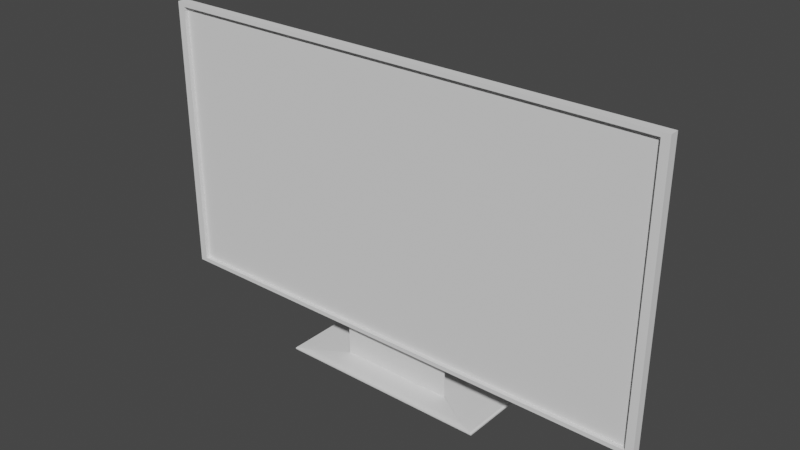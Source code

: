 # Source: tv.blend  (saved by Blender 2.80.75; exported with 4.5.12 LTS)
import bpy
from mathutils import Matrix  # noqa: F401  (used for matrix-valued properties, if any)

bpy.ops.wm.read_factory_settings(use_empty=True)
scene = bpy.context.scene
scene.name = 'Scene'

# ---- collections
col_collection = bpy.data.collections.new('Collection'); scene.collection.children.link(col_collection)

# ---- world
world_world = bpy.data.worlds.new('World'); scene.world = world_world
world_world.use_nodes = True; world_world.node_tree.nodes.clear()
_N = world_world.node_tree.nodes; _L = world_world.node_tree.links
n0 = _N.new('ShaderNodeOutputWorld'); n0.name = 'World Output'; n0.location = (300, 300)
n1 = _N.new('ShaderNodeBackground'); n1.name = 'Background'; n1.location = (10, 300)
n1.inputs[0].default_value = (0.05088, 0.05088, 0.05088, 1.0)
_L.new(n1.outputs[0], n0.inputs[0])
n0.is_active_output = True
world_world.color = (0.05088, 0.05088, 0.05088)
world_world.use_sun_shadow = False
world_world.sun_shadow_jitter_overblur = 0.0

# ---- meshes
me_cube = bpy.data.meshes.new('Cube')
me_cube.from_pydata([(-0.9699, -0.1169, -1.403), (-0.9699, -0.1169, 0.5371), (-0.7406, 4.904, -1.173), (-0.7406, 4.904, 0.3079), (0.9699, -0.1169, -1.403), (0.9699, -0.1169, 0.5371), (0.7406, 4.904, -1.173), (0.7406, 4.904, 0.3079), (-1.0, 1.0, 0.5672), (-1.0, 1.0, -1.433), (1.0, 1.0, -1.433), (1.0, 1.0, 0.5672), (-1.0, -1.0, -1.433), (-1.0, -1.0, 0.5672), (1.0, -1.0, 0.5672), (1.0, -1.0, -1.433), (-0.9699, -1.0, -1.403), (-0.9699, -1.0, 0.5371), (0.9699, -1.0, 0.5371), (0.9699, -1.0, -1.403), (-0.3333, 1.0, 0.5672), (0.3333, 1.0, 0.5672), (-0.2469, 4.904, 0.3079), (0.2469, 4.904, 0.3079), (-0.9678, 1.484, 0.535), (-0.7801, 4.31, 0.3473), (0.9678, 1.484, 0.535), (0.7801, 4.31, 0.3473), (0.169, 4.217, 0.3535), (0.2274, 1.577, 0.5289), (-0.169, 4.217, 0.3535), (-0.2274, 1.577, 0.5289), (0.26, 4.31, 0.3473), (0.3226, 1.484, 0.535), (-0.26, 4.31, 0.3473), (-0.3226, 1.484, 0.535), (0.169, 4.376, 0.8541), (0.2274, 1.736, 0.8533), (-0.169, 4.376, 0.8541), (-0.2274, 1.736, 0.8533), (0.3626, 8.896, 0.8596), (0.3622, -2.784, 0.858), (-0.3626, 8.896, 0.8596), (-0.3622, -2.784, 0.858), (0.4147, 9.735, 0.864), (0.4142, -3.622, 0.8621), (-0.4147, 9.735, 0.864), (-0.4142, -3.622, 0.8621), (0.4205, 9.828, 0.8731), (0.42, -3.715, 0.8712), (-0.4205, 9.828, 0.8731), (-0.42, -3.715, 0.8712), (0.4205, 9.828, 0.883), (0.42, -3.715, 0.8811), (-0.4205, 9.828, 0.883), (-0.42, -3.715, 0.8811)], [], [(12, 13, 8, 9), (2, 3, 22, 23, 7, 6), (10, 11, 14, 15), (4, 5, 1, 0), (9, 10, 15, 12), (11, 21, 20, 8, 13, 14), (3, 2, 9, 8, 24, 25), (2, 6, 10, 9), (35, 24, 8, 20), (6, 7, 27, 26, 11, 10), (16, 17, 13, 12), (18, 19, 15, 14), (19, 16, 12, 15), (17, 18, 14, 13), (0, 1, 17, 16), (5, 4, 19, 18), (4, 0, 16, 19), (1, 5, 18, 17), (26, 33, 21, 11), (33, 35, 20, 21), (7, 23, 32, 27), (27, 32, 33, 26), (23, 22, 34, 32), (28, 30, 38, 36), (22, 3, 25, 34), (34, 25, 24, 35), (28, 29, 33, 32), (31, 30, 34, 35), (30, 28, 32, 34), (29, 31, 35, 33), (36, 38, 42, 40), (29, 28, 36, 37), (31, 29, 37, 39), (30, 31, 39, 38), (37, 36, 40, 41), (39, 37, 41, 43), (38, 39, 43, 42), (43, 41, 45, 47), (42, 43, 47, 46), (40, 42, 46, 44), (41, 40, 44, 45), (44, 46, 50, 48), (45, 44, 48, 49), (47, 45, 49, 51), (46, 47, 51, 50), (49, 48, 52, 53), (51, 49, 53, 55), (50, 51, 55, 54), (48, 50, 54, 52), (53, 52, 54, 55)])
_uv = me_cube.uv_layers.new(name='UVMap')
_uv.uv.foreach_set('vector', [0.375, 0.0, 0.625, 0.0, 0.625, 0.25, 0.375, 0.25, 0.4074, 0.2824, 0.5926, 0.2824, 0.5926, 0.3441, 0.5926, 0.4059, 0.5926, 0.4676, 0.4074, 0.4676, 0.375, 0.5, 0.625, 0.5, 0.625, 0.75, 0.375, 0.75, 0.3788, 0.7538, 0.6212, 0.7538, 0.6212, 0.9962, 0.3788, 0.9962, 0.125, 0.5, 0.375, 0.5, 0.375, 0.75, 0.125, 0.75, 0.625, 0.5, 0.7083, 0.5, 0.7917, 0.5, 0.875, 0.5, 0.875, 0.75, 0.625, 0.75, 0.5926, 0.2824, 0.4074, 0.2824, 0.375, 0.25, 0.625, 0.25, 0.621, 0.254, 0.5975, 0.2775, 0.4074, 0.2824, 0.4074, 0.4676, 0.375, 0.5, 0.375, 0.25, 0.621, 0.3347, 0.621, 0.254, 0.625, 0.25, 0.625, 0.3333, 0.4074, 0.4676, 0.5926, 0.4676, 0.5975, 0.4725, 0.621, 0.496, 0.625, 0.5, 0.375, 0.5, 0.3788, 0.9962, 0.6212, 0.9962, 0.625, 1.0, 0.375, 1.0, 0.6212, 0.7538, 0.3788, 0.7538, 0.375, 0.75, 0.625, 0.75, 0.3788, 0.7538, 0.3788, 0.9962, 0.375, 1.0, 0.375, 0.75, 0.6212, 0.9962, 0.6212, 0.7538, 0.625, 0.75, 0.625, 1.0, 0.3788, 0.9962, 0.6212, 0.9962, 0.6212, 0.9962, 0.3788, 0.9962, 0.6212, 0.7538, 0.3788, 0.7538, 0.3788, 0.7538, 0.6212, 0.7538, 0.3788, 0.7538, 0.3788, 0.9962, 0.3788, 0.9962, 0.3788, 0.7538, 0.6212, 0.9962, 0.6212, 0.7538, 0.6212, 0.7538, 0.6212, 0.9962, 0.621, 0.496, 0.621, 0.4153, 0.625, 0.4167, 0.625, 0.5, 0.621, 0.4153, 0.621, 0.3347, 0.625, 0.3333, 0.625, 0.4167, 0.5926, 0.4676, 0.5926, 0.4059, 0.5975, 0.4075, 0.5975, 0.4725, 0.5975, 0.4725, 0.5975, 0.4075, 0.621, 0.4153, 0.621, 0.496, 0.5926, 0.4059, 0.5926, 0.3441, 0.5975, 0.3425, 0.5975, 0.4075, 0.5983, 0.3961, 0.5983, 0.3539, 0.5983, 0.3539, 0.5983, 0.3961, 0.5926, 0.3441, 0.5926, 0.2824, 0.5975, 0.2775, 0.5975, 0.3425, 0.5975, 0.3425, 0.5975, 0.2775, 0.621, 0.254, 0.621, 0.3347, 0.5983, 0.3961, 0.6202, 0.4034, 0.621, 0.4153, 0.5975, 0.4075, 0.6202, 0.3466, 0.5983, 0.3539, 0.5975, 0.3425, 0.621, 0.3347, 0.5983, 0.3539, 0.5983, 0.3961, 0.5975, 0.4075, 0.5975, 0.3425, 0.6202, 0.4034, 0.6202, 0.3466, 0.621, 0.3347, 0.621, 0.4153, 0.5983, 0.3961, 0.5983, 0.3539, 0.5983, 0.3539, 0.5983, 0.3961, 0.6202, 0.4034, 0.5983, 0.3961, 0.5983, 0.3961, 0.6202, 0.4034, 0.6202, 0.3466, 0.6202, 0.4034, 0.6202, 0.4034, 0.6202, 0.3466, 0.5983, 0.3539, 0.6202, 0.3466, 0.6202, 0.3466, 0.5983, 0.3539, 0.6202, 0.4034, 0.5983, 0.3961, 0.5983, 0.3961, 0.6202, 0.4034, 0.6202, 0.3466, 0.6202, 0.4034, 0.6202, 0.4034, 0.6202, 0.3466, 0.5983, 0.3539, 0.6202, 0.3466, 0.6202, 0.3466, 0.5983, 0.3539, 0.6202, 0.3466, 0.6202, 0.4034, 0.6202, 0.4034, 0.6202, 0.3466, 0.5983, 0.3539, 0.6202, 0.3466, 0.6202, 0.3466, 0.5983, 0.3539, 0.5983, 0.3961, 0.5983, 0.3539, 0.5983, 0.3539, 0.5983, 0.3961, 0.6202, 0.4034, 0.5983, 0.3961, 0.5983, 0.3961, 0.6202, 0.4034, 0.5983, 0.3961, 0.5983, 0.3539, 0.5983, 0.3539, 0.5983, 0.3961, 0.6202, 0.4034, 0.5983, 0.3961, 0.5983, 0.3961, 0.6202, 0.4034, 0.6202, 0.3466, 0.6202, 0.4034, 0.6202, 0.4034, 0.6202, 0.3466, 0.5983, 0.3539, 0.6202, 0.3466, 0.6202, 0.3466, 0.5983, 0.3539, 0.6202, 0.4034, 0.5983, 0.3961, 0.5983, 0.3961, 0.6202, 0.4034, 0.6202, 0.3466, 0.6202, 0.4034, 0.6202, 0.4034, 0.6202, 0.3466, 0.5983, 0.3539, 0.6202, 0.3466, 0.6202, 0.3466, 0.5983, 0.3539, 0.5983, 0.3961, 0.5983, 0.3539, 0.5983, 0.3539, 0.5983, 0.3961, 0.6202, 0.4034, 0.5983, 0.3961, 0.5983, 0.3539, 0.6202, 0.3466])
me_cube.use_remesh_preserve_volume = False
me_cube.use_remesh_preserve_attributes = False
me_cube.use_mirror_vertex_groups = False
me_cube.update()

# ---- objects
ob_cube = bpy.data.objects.new('Cube', me_cube)

# ---- transforms, parenting, visibility, modifiers, constraints
ob_cube.location = (0.0, 0.0, 2.116)
ob_cube.scale = (-4.19, 0.07657, -2.27)
ob_cube.lineart.crease_threshold = 0.0

# ---- collection membership
col_collection.objects.link(ob_cube)

# ---- scene / render settings (as saved in the file)
scene.frame_start = 1; scene.frame_end = 250; scene.frame_set(1)
scene.render.engine = 'BLENDER_EEVEE_NEXT'
scene.cycles.use_denoising = False
scene.cycles.samples = 128
scene.cycles.sampling_pattern = 'TABULATED_SOBOL'
scene.cycles.use_adaptive_sampling = False
scene.cycles.use_light_tree = False
scene.view_settings.view_transform = 'Filmic'
bpy.context.view_layer.update()

# ---- added for rendering (the .blend has no active camera and no usable light): camera, sun
cam_auto = bpy.data.cameras.new('AutoCamera')
cam_auto.lens = 50.0
cam_auto.sensor_width = 36.0
cam_auto.clip_end = 1000.0
ob_auto_camera = bpy.data.objects.new('AutoCamera', cam_auto)
scene.collection.objects.link(ob_auto_camera)
ob_auto_camera.location = (9.20357, -10.8103, 10.1032)
ob_auto_camera.rotation_euler = (1.09748, -7.21219e-08, 0.694738)
scene.camera = ob_auto_camera
light_auto_sun = bpy.data.lights.new('AutoSun', 'SUN')
light_auto_sun.energy = 3.0
light_auto_sun.angle = 0.0523599
ob_auto_sun = bpy.data.objects.new('AutoSun', light_auto_sun)
scene.collection.objects.link(ob_auto_sun)
ob_auto_sun.rotation_euler = (0.872665, 0.174533, 0.523599)
bpy.context.view_layer.update()
